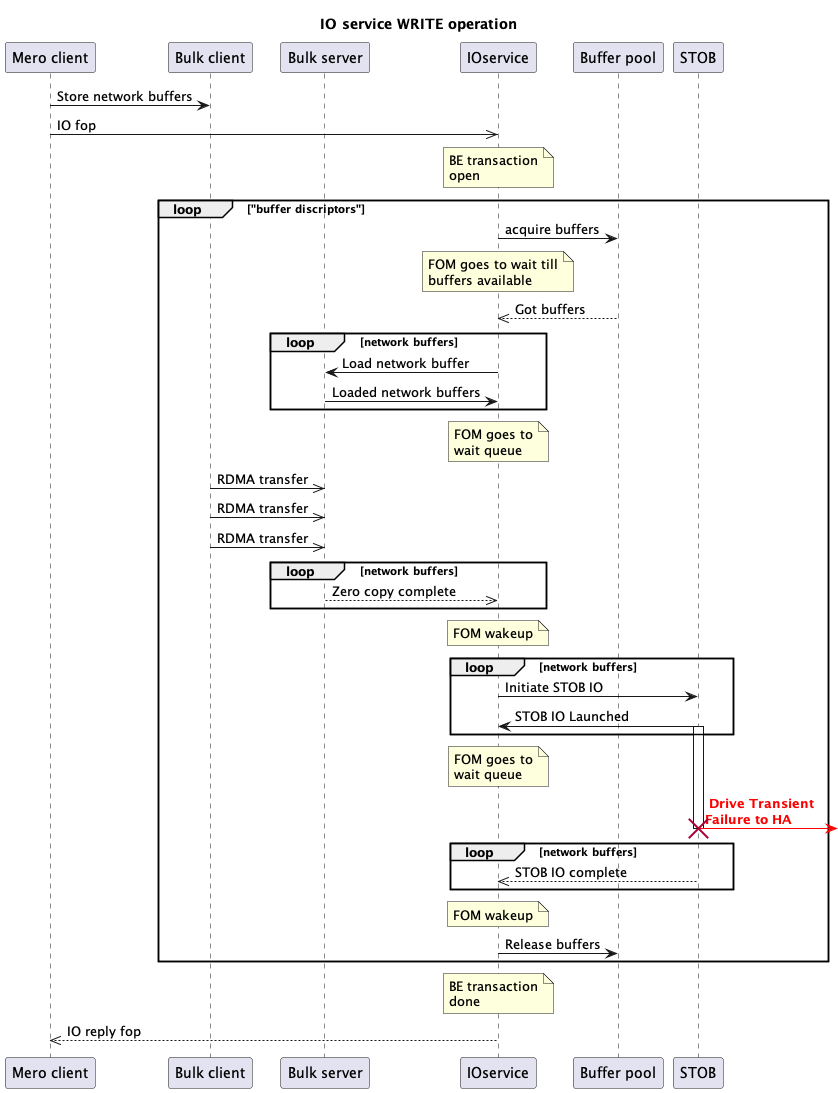

The diagram above was rendered by PlantUML. Its source (embedded in the PNG):
@startuml
title IO service WRITE operation

participant "Mero client" as C
participant "Bulk client" as BC
participant "Bulk server" as BS
participant IOservice as ios
participant "Buffer pool" as BP
participant STOB as S

C -> BC : Store network buffers
C ->> ios : IO fop
note over ios : BE transaction\nopen
loop "buffer discriptors"
    ios -> BP : acquire buffers
    note over ios : FOM goes to wait till\nbuffers available
    ios <<-- BP : Got buffers
    loop network buffers
        BS <- ios : Load network buffer
        BS -> ios : Loaded network buffers
    end
    note over ios : FOM goes to\nwait queue
    BC ->> BS : RDMA transfer
    BC ->> BS : RDMA transfer
    BC ->> BS : RDMA transfer
    loop network buffers
        BS -->> ios : Zero copy complete
    end
    note over ios : FOM wakeup
    loop network buffers
        ios -> S : Initiate STOB IO
        ios <- S : STOB IO Launched
        activate S
    end
    note over ios : FOM goes to\nwait queue
    S -[#red]> : <font color=red><b> Drive Transient\n<font color=red><b>Failure to HA
    destroy S
    loop network buffers
        ios <<-- S : STOB IO complete
    end
    note over ios : FOM wakeup
    ios -> BP : Release buffers
end
note over ios : BE transaction\ndone
C <<-- ios : IO reply fop
@enduml